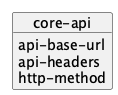

The diagram above was rendered by PlantUML. Its source (embedded in the PNG):
@startuml
!pragma layout elk
left to right direction

    object "core-api" as core_api {
        api-base-url
        api-headers
        http-method
    }

@enduml